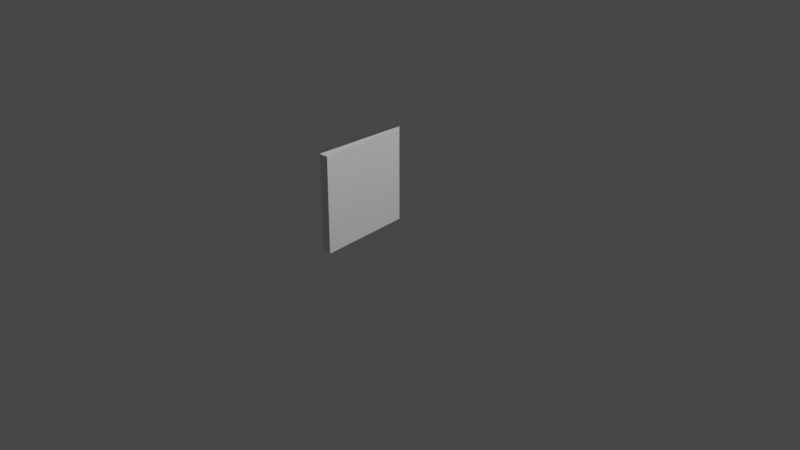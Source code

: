 # Source: PieceOf64th.blend  (saved by Blender 2.91.10; exported with 4.5.12 LTS)
import bpy
from mathutils import Matrix  # noqa: F401  (used for matrix-valued properties, if any)

bpy.ops.wm.read_factory_settings(use_empty=True)
scene = bpy.context.scene
scene.name = 'Scene'

# ---- collections
col_collection = bpy.data.collections.new('Collection'); scene.collection.children.link(col_collection)

# ---- world
world_world = bpy.data.worlds.new('World'); scene.world = world_world
world_world.use_nodes = True; world_world.node_tree.nodes.clear()
_N = world_world.node_tree.nodes; _L = world_world.node_tree.links
n0 = _N.new('ShaderNodeOutputWorld'); n0.name = 'World Output'; n0.location = (300, 300)
n1 = _N.new('ShaderNodeBackground'); n1.name = 'Background'; n1.location = (10, 300)
n1.inputs[0].default_value = (0.05088, 0.05088, 0.05088, 1.0)
_L.new(n1.outputs[0], n0.inputs[0])
n0.is_active_output = True
world_world.color = (0.05088, 0.05088, 0.05088)
world_world.use_sun_shadow = False
world_world.sun_shadow_jitter_overblur = 0.0

# ---- cameras
cam_camera = bpy.data.cameras.new('Camera')
cam_camera.clip_end = 100.0
cam_camera.ortho_scale = 7.314

# ---- lights
light_light = bpy.data.lights.new('Light', 'POINT')
light_light.transmission_factor = 0.0
light_light.energy = 1000.0
light_light.shadow_soft_size = 0.1
light_light.shadow_maximum_resolution = 0.006
light_light.use_absolute_resolution = True

# ---- meshes
me_cylinder = bpy.data.meshes.new('Cylinder')
me_cylinder.from_pydata([(0.7071, -0.7071, 0.0), (0.7071, -0.7071, 1.0), (0.09802, -0.9952, 0.0), (0.09802, -0.9952, 1.0), (-8.027e-07, -1.0, 0.0), (-8.027e-07, -1.0, 1.0), (0.7071, -0.7071, 0.0), (0.7071, -0.7071, 1.0), (-8.027e-07, -1.0, 0.0), (-8.027e-07, -1.0, 1.0), (0.7071, -0.7071, 0.0), (0.7071, -0.7071, 1.0), (-0.0003645, 0.002194, 0.0), (-0.0003645, 0.002194, 1.0)], [(7, 1), (0, 6), (11, 7), (6, 10)], [(2, 4, 8, 12), (3, 13, 9, 5), (2, 3, 5, 4), (4, 5, 9, 8), (2, 12, 13, 3), (8, 9, 13, 12)])
_uv = me_cylinder.uv_layers.new(name='UVMap')
_uv.uv.foreach_set('vector', [0.5156, 0.5, 0.5, 0.5, 0.5, 0.5, 0.625, 0.5, 0.5156, 1.0, 0.625, 1.0, 0.5, 1.0, 0.5, 1.0, 0.5156, 0.5, 0.5156, 1.0, 0.5, 1.0, 0.5, 0.5, 0.5, 0.5, 0.5, 1.0, 0.5, 1.0, 0.5, 0.5, 0.5156, 0.5, 0.625, 0.5, 0.625, 1.0, 0.5156, 1.0, 0.5, 0.5, 0.5, 1.0, 0.625, 1.0, 0.625, 0.5])
me_cylinder.use_remesh_fix_poles = True
me_cylinder.use_remesh_preserve_attributes = False
me_cylinder.use_mirror_vertex_groups = False
me_cylinder.update()

# ---- objects
ob_light = bpy.data.objects.new('Light', light_light)
ob_camera = bpy.data.objects.new('Camera', cam_camera)
ob_cylinder = bpy.data.objects.new('Cylinder', me_cylinder)

# ---- transforms, parenting, visibility, modifiers, constraints
ob_light.location = (4.076, 1.005, 5.904)
ob_light.rotation_euler = (0.6503, 0.05522, 1.866)
ob_light.lock_rotations_4d = False
ob_light.empty_display_type = 'ARROWS'
ob_light.color = (0.0, 0.0, 0.0, 0.0)
ob_light.lineart.crease_threshold = 0.0
ob_camera.location = (7.359, -6.926, 4.958)
ob_camera.rotation_euler = (1.109, 0.0, 0.8149)
ob_camera.lock_rotations_4d = False
ob_camera.empty_display_type = 'ARROWS'
ob_camera.color = (0.0, 0.0, 0.0, 0.0)
ob_camera.display_type = 'WIRE'
ob_camera.lineart.crease_threshold = 0.0
ob_cylinder.location = (0.0, 0.0, 0.0)
ob_cylinder.lineart.crease_threshold = 0.0

# ---- collection membership
col_collection.objects.link(ob_light)
col_collection.objects.link(ob_camera)
col_collection.objects.link(ob_cylinder)

# ---- scene / render settings (as saved in the file)
scene.camera = ob_camera
scene.frame_start = 1; scene.frame_end = 250; scene.frame_set(1)
scene.render.engine = 'BLENDER_EEVEE_NEXT'
scene.cycles.use_denoising = False
scene.cycles.samples = 128
scene.cycles.sampling_pattern = 'TABULATED_SOBOL'
scene.cycles.use_adaptive_sampling = False
scene.cycles.use_light_tree = False
scene.view_settings.view_transform = 'Filmic'
bpy.context.view_layer.update()
